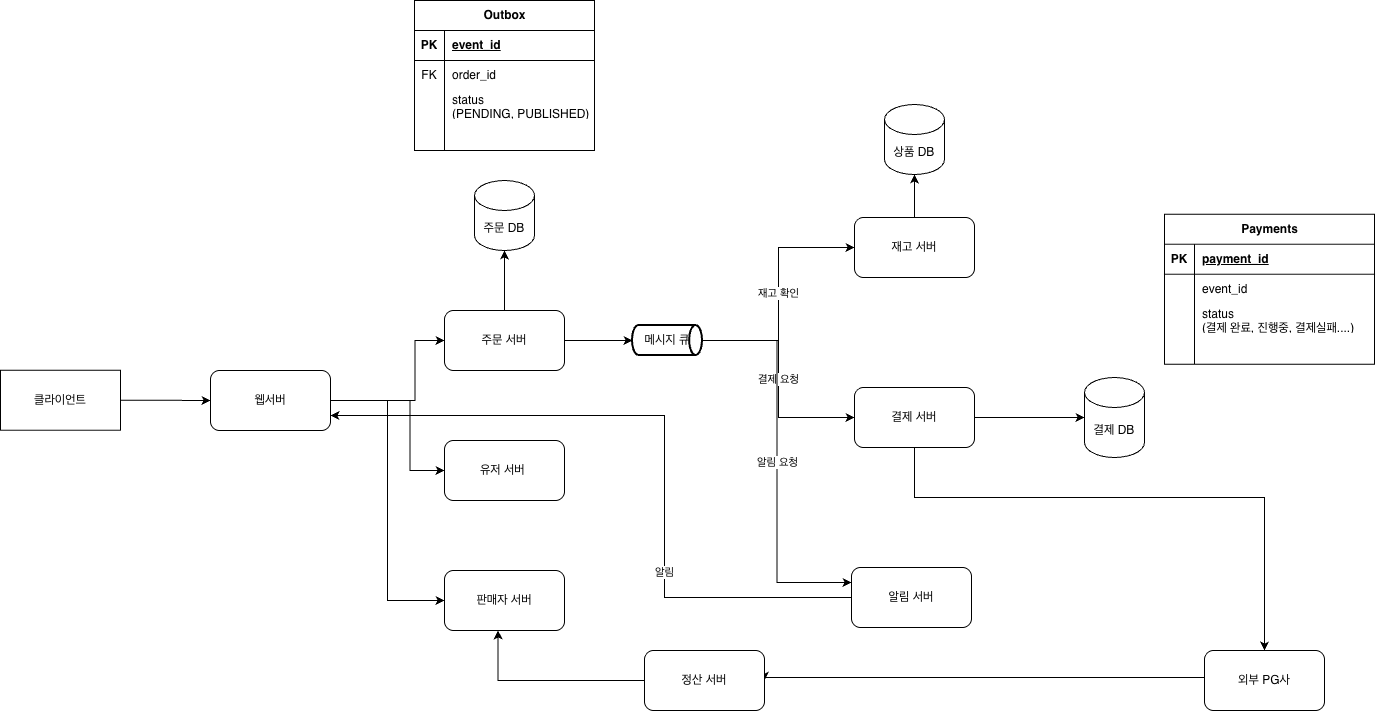

The diagram above was exported from draw.io. Its source (the exported page's mxGraphModel, read from the mxfile embedded in the PNG):
<mxGraphModel dx="1477" dy="2221" grid="1" gridSize="10" guides="1" tooltips="1" connect="1" arrows="1" fold="1" page="1" pageScale="1" pageWidth="827" pageHeight="1169" math="0" shadow="0">
  <root>
    <mxCell id="0" />
    <mxCell id="1" parent="0" />
    <mxCell id="4hG0BoQAMgp9QT7JRjbB-1" parent="1" style="rounded=0;whiteSpace=wrap;html=1;" value="클라이언트" vertex="1">
      <mxGeometry height="60" width="120" x="156" y="359.75" as="geometry" />
    </mxCell>
    <mxCell id="4hG0BoQAMgp9QT7JRjbB-8" edge="1" parent="1" style="edgeStyle=orthogonalEdgeStyle;rounded=0;orthogonalLoop=1;jettySize=auto;html=1;entryX=0;entryY=0.5;entryDx=0;entryDy=0;defaultLabelBackgroundColor=page;" target="4hG0BoQAMgp9QT7JRjbB-6">
      <mxGeometry relative="1" as="geometry">
        <mxPoint x="540" y="390" as="sourcePoint" />
      </mxGeometry>
    </mxCell>
    <mxCell id="4hG0BoQAMgp9QT7JRjbB-9" edge="1" parent="1" style="edgeStyle=orthogonalEdgeStyle;rounded=0;orthogonalLoop=1;jettySize=auto;html=1;entryX=0;entryY=0.5;entryDx=0;entryDy=0;defaultLabelBackgroundColor=page;" target="4hG0BoQAMgp9QT7JRjbB-7">
      <mxGeometry relative="1" as="geometry">
        <mxPoint x="530" y="390" as="sourcePoint" />
        <mxPoint x="590" y="460" as="targetPoint" />
      </mxGeometry>
    </mxCell>
    <mxCell id="4hG0BoQAMgp9QT7JRjbB-25" edge="1" parent="1" source="4hG0BoQAMgp9QT7JRjbB-3" style="edgeStyle=orthogonalEdgeStyle;rounded=0;orthogonalLoop=1;jettySize=auto;html=1;entryX=0;entryY=0.5;entryDx=0;entryDy=0;defaultLabelBackgroundColor=page;exitX=1;exitY=0.5;exitDx=0;exitDy=0;" target="4hG0BoQAMgp9QT7JRjbB-24">
      <mxGeometry relative="1" as="geometry">
        <mxPoint x="540" y="390" as="sourcePoint" />
      </mxGeometry>
    </mxCell>
    <mxCell id="4hG0BoQAMgp9QT7JRjbB-3" parent="1" style="rounded=1;whiteSpace=wrap;html=1;roundedPerimeter=1;" value="웹서버" vertex="1">
      <mxGeometry height="60" width="120" x="366" y="360" as="geometry" />
    </mxCell>
    <mxCell id="4hG0BoQAMgp9QT7JRjbB-13" edge="1" parent="1" source="4hG0BoQAMgp9QT7JRjbB-6" style="edgeStyle=orthogonalEdgeStyle;rounded=0;orthogonalLoop=1;jettySize=auto;html=1;defaultLabelBackgroundColor=page;" target="4hG0BoQAMgp9QT7JRjbB-10" value="">
      <mxGeometry relative="1" as="geometry" />
    </mxCell>
    <mxCell id="4hG0BoQAMgp9QT7JRjbB-83" edge="1" parent="1" source="4hG0BoQAMgp9QT7JRjbB-6" style="edgeStyle=orthogonalEdgeStyle;rounded=0;orthogonalLoop=1;jettySize=auto;html=1;defaultLabelBackgroundColor=page;" target="4hG0BoQAMgp9QT7JRjbB-79">
      <mxGeometry relative="1" as="geometry" />
    </mxCell>
    <mxCell id="4hG0BoQAMgp9QT7JRjbB-6" parent="1" style="rounded=1;whiteSpace=wrap;html=1;roundedPerimeter=1;" value="주문 서버" vertex="1">
      <mxGeometry height="60" width="120" x="600" y="300" as="geometry" />
    </mxCell>
    <mxCell id="4hG0BoQAMgp9QT7JRjbB-7" parent="1" style="rounded=1;whiteSpace=wrap;html=1;roundedPerimeter=1;" value="유저 서버&amp;nbsp;" vertex="1">
      <mxGeometry height="60" width="120" x="600" y="430" as="geometry" />
    </mxCell>
    <mxCell id="4hG0BoQAMgp9QT7JRjbB-10" parent="1" style="shape=cylinder3;whiteSpace=wrap;html=1;boundedLbl=1;backgroundOutline=1;size=15;" value="주문 DB" vertex="1">
      <mxGeometry height="70" width="60" x="630" y="170" as="geometry" />
    </mxCell>
    <mxCell id="4hG0BoQAMgp9QT7JRjbB-20" edge="1" parent="1" source="4hG0BoQAMgp9QT7JRjbB-79" style="edgeStyle=orthogonalEdgeStyle;rounded=0;orthogonalLoop=1;jettySize=auto;html=1;entryX=0;entryY=0.5;entryDx=0;entryDy=0;defaultLabelBackgroundColor=page;exitX=1;exitY=0.5;exitDx=0;exitDy=0;exitPerimeter=0;" target="4hG0BoQAMgp9QT7JRjbB-19" value="결제 요청">
      <mxGeometry relative="1" as="geometry">
        <mxPoint x="907.54" y="327.0999999999999" as="sourcePoint" />
      </mxGeometry>
    </mxCell>
    <mxCell id="4hG0BoQAMgp9QT7JRjbB-52" edge="1" parent="1" source="4hG0BoQAMgp9QT7JRjbB-79" style="edgeStyle=orthogonalEdgeStyle;rounded=0;orthogonalLoop=1;jettySize=auto;html=1;entryX=0;entryY=0.25;entryDx=0;entryDy=0;defaultLabelBackgroundColor=page;exitX=1;exitY=0.5;exitDx=0;exitDy=0;exitPerimeter=0;" target="4hG0BoQAMgp9QT7JRjbB-33" value="알림 요청">
      <mxGeometry relative="1" as="geometry">
        <mxPoint x="900" y="392" as="sourcePoint" />
      </mxGeometry>
    </mxCell>
    <mxCell id="4hG0BoQAMgp9QT7JRjbB-18" edge="1" parent="1" source="4hG0BoQAMgp9QT7JRjbB-12" style="edgeStyle=orthogonalEdgeStyle;rounded=0;orthogonalLoop=1;jettySize=auto;html=1;defaultLabelBackgroundColor=page;" target="4hG0BoQAMgp9QT7JRjbB-16" value="">
      <mxGeometry relative="1" as="geometry" />
    </mxCell>
    <mxCell id="4hG0BoQAMgp9QT7JRjbB-12" parent="1" style="rounded=1;whiteSpace=wrap;html=1;roundedPerimeter=1;" value="재고 서버" vertex="1">
      <mxGeometry height="60" width="120" x="1010" y="207" as="geometry" />
    </mxCell>
    <mxCell id="4hG0BoQAMgp9QT7JRjbB-16" parent="1" style="shape=cylinder3;whiteSpace=wrap;html=1;boundedLbl=1;backgroundOutline=1;size=15;" value="상품 DB" vertex="1">
      <mxGeometry height="70" width="60" x="1040" y="94" as="geometry" />
    </mxCell>
    <mxCell id="4hG0BoQAMgp9QT7JRjbB-30" edge="1" parent="1" source="4hG0BoQAMgp9QT7JRjbB-17" style="edgeStyle=orthogonalEdgeStyle;rounded=0;orthogonalLoop=1;jettySize=auto;html=1;entryX=1;entryY=0.5;entryDx=0;entryDy=0;defaultLabelBackgroundColor=page;" target="4hG0BoQAMgp9QT7JRjbB-28">
      <mxGeometry relative="1" x="-0.3454" as="geometry">
        <Array as="points">
          <mxPoint x="920" y="667" />
        </Array>
        <mxPoint x="1010" y="667" as="targetPoint" />
      </mxGeometry>
    </mxCell>
    <mxCell id="4hG0BoQAMgp9QT7JRjbB-17" parent="1" style="rounded=1;whiteSpace=wrap;html=1;roundedPerimeter=1;" value="외부 PG사" vertex="1">
      <mxGeometry height="60" width="120" x="1360" y="640" as="geometry" />
    </mxCell>
    <mxCell id="4hG0BoQAMgp9QT7JRjbB-19" parent="1" style="rounded=1;whiteSpace=wrap;html=1;roundedPerimeter=1;" value="결제 서버" vertex="1">
      <mxGeometry height="60" width="120" x="1010" y="377" as="geometry" />
    </mxCell>
    <mxCell id="4hG0BoQAMgp9QT7JRjbB-22" parent="1" style="shape=cylinder3;whiteSpace=wrap;html=1;boundedLbl=1;backgroundOutline=1;size=15;" value="결제 DB" vertex="1">
      <mxGeometry height="80" width="60" x="1240" y="367" as="geometry" />
    </mxCell>
    <mxCell id="4hG0BoQAMgp9QT7JRjbB-23" edge="1" parent="1" source="4hG0BoQAMgp9QT7JRjbB-19" style="edgeStyle=orthogonalEdgeStyle;rounded=0;orthogonalLoop=1;jettySize=auto;html=1;entryX=0;entryY=0.5;entryDx=0;entryDy=0;entryPerimeter=0;defaultLabelBackgroundColor=page;" target="4hG0BoQAMgp9QT7JRjbB-22">
      <mxGeometry relative="1" as="geometry" />
    </mxCell>
    <mxCell id="4hG0BoQAMgp9QT7JRjbB-24" parent="1" style="rounded=1;whiteSpace=wrap;html=1;roundedPerimeter=1;" value="판매자 서버" vertex="1">
      <mxGeometry height="60" width="120" x="600" y="560" as="geometry" />
    </mxCell>
    <mxCell id="4hG0BoQAMgp9QT7JRjbB-31" edge="1" parent="1" source="4hG0BoQAMgp9QT7JRjbB-28" style="edgeStyle=orthogonalEdgeStyle;rounded=0;orthogonalLoop=1;jettySize=auto;html=1;defaultLabelBackgroundColor=page;entryX=0.437;entryY=1.087;entryDx=0;entryDy=0;" target="4hG0BoQAMgp9QT7JRjbB-24">
      <mxGeometry relative="1" x="-0.2566" as="geometry">
        <mxPoint x="654.21" y="670" as="targetPoint" />
      </mxGeometry>
    </mxCell>
    <mxCell id="4hG0BoQAMgp9QT7JRjbB-28" parent="1" style="rounded=1;whiteSpace=wrap;html=1;roundedPerimeter=1;" value="정산 서버" vertex="1">
      <mxGeometry height="60" width="120" x="800" y="640" as="geometry" />
    </mxCell>
    <mxCell id="4hG0BoQAMgp9QT7JRjbB-34" edge="1" parent="1" source="4hG0BoQAMgp9QT7JRjbB-19" style="edgeStyle=orthogonalEdgeStyle;rounded=0;orthogonalLoop=1;jettySize=auto;html=1;defaultLabelBackgroundColor=page;entryX=0.5;entryY=0;entryDx=0;entryDy=0;" target="4hG0BoQAMgp9QT7JRjbB-17" value="">
      <mxGeometry relative="1" as="geometry">
        <Array as="points">
          <mxPoint x="1070" y="487" />
          <mxPoint x="1420" y="487" />
        </Array>
        <mxPoint x="1070" y="437" as="sourcePoint" />
        <mxPoint x="1070" y="847" as="targetPoint" />
      </mxGeometry>
    </mxCell>
    <mxCell id="4hG0BoQAMgp9QT7JRjbB-38" edge="1" parent="1" source="4hG0BoQAMgp9QT7JRjbB-33" style="edgeStyle=orthogonalEdgeStyle;rounded=0;orthogonalLoop=1;jettySize=auto;html=1;defaultLabelBackgroundColor=page;entryX=1;entryY=0.75;entryDx=0;entryDy=0;" target="4hG0BoQAMgp9QT7JRjbB-3" value="알림">
      <mxGeometry relative="1" x="-0.396" as="geometry">
        <Array as="points">
          <mxPoint x="820" y="587" />
          <mxPoint x="820" y="405" />
        </Array>
        <mxPoint x="720" y="460" as="targetPoint" />
      </mxGeometry>
    </mxCell>
    <mxCell id="4hG0BoQAMgp9QT7JRjbB-33" parent="1" style="rounded=1;whiteSpace=wrap;html=1;roundedPerimeter=1;" value="알림 서버" vertex="1">
      <mxGeometry height="60" width="120" x="1007" y="557" as="geometry" />
    </mxCell>
    <mxCell id="4hG0BoQAMgp9QT7JRjbB-39" parent="1" style="shape=table;startSize=30;container=1;collapsible=1;childLayout=tableLayout;fixedRows=1;rowLines=0;fontStyle=1;align=center;resizeLast=1;html=1;" value="Outbox" vertex="1">
      <mxGeometry height="150" width="180" x="570" y="-10" as="geometry" />
    </mxCell>
    <mxCell id="4hG0BoQAMgp9QT7JRjbB-40" parent="4hG0BoQAMgp9QT7JRjbB-39" style="shape=tableRow;horizontal=0;startSize=0;swimlaneHead=0;swimlaneBody=0;fillColor=none;collapsible=0;dropTarget=0;points=[[0,0.5],[1,0.5]];portConstraint=eastwest;top=0;left=0;right=0;bottom=1;" value="" vertex="1">
      <mxGeometry height="30" width="180" y="30" as="geometry" />
    </mxCell>
    <mxCell id="4hG0BoQAMgp9QT7JRjbB-41" parent="4hG0BoQAMgp9QT7JRjbB-40" style="shape=partialRectangle;connectable=0;fillColor=none;top=0;left=0;bottom=0;right=0;fontStyle=1;overflow=hidden;whiteSpace=wrap;html=1;" value="PK" vertex="1">
      <mxGeometry height="30" width="30" as="geometry">
        <mxRectangle height="30" width="30" as="alternateBounds" />
      </mxGeometry>
    </mxCell>
    <mxCell id="4hG0BoQAMgp9QT7JRjbB-42" parent="4hG0BoQAMgp9QT7JRjbB-40" style="shape=partialRectangle;connectable=0;fillColor=none;top=0;left=0;bottom=0;right=0;align=left;spacingLeft=6;fontStyle=5;overflow=hidden;whiteSpace=wrap;html=1;" value="event_id" vertex="1">
      <mxGeometry height="30" width="150" x="30" as="geometry">
        <mxRectangle height="30" width="150" as="alternateBounds" />
      </mxGeometry>
    </mxCell>
    <mxCell id="4hG0BoQAMgp9QT7JRjbB-43" parent="4hG0BoQAMgp9QT7JRjbB-39" style="shape=tableRow;horizontal=0;startSize=0;swimlaneHead=0;swimlaneBody=0;fillColor=none;collapsible=0;dropTarget=0;points=[[0,0.5],[1,0.5]];portConstraint=eastwest;top=0;left=0;right=0;bottom=0;" value="" vertex="1">
      <mxGeometry height="30" width="180" y="60" as="geometry" />
    </mxCell>
    <mxCell id="4hG0BoQAMgp9QT7JRjbB-44" parent="4hG0BoQAMgp9QT7JRjbB-43" style="shape=partialRectangle;connectable=0;fillColor=none;top=0;left=0;bottom=0;right=0;editable=1;overflow=hidden;whiteSpace=wrap;html=1;" value="FK" vertex="1">
      <mxGeometry height="30" width="30" as="geometry">
        <mxRectangle height="30" width="30" as="alternateBounds" />
      </mxGeometry>
    </mxCell>
    <mxCell id="4hG0BoQAMgp9QT7JRjbB-45" parent="4hG0BoQAMgp9QT7JRjbB-43" style="shape=partialRectangle;connectable=0;fillColor=none;top=0;left=0;bottom=0;right=0;align=left;spacingLeft=6;overflow=hidden;whiteSpace=wrap;html=1;" value="order_id" vertex="1">
      <mxGeometry height="30" width="150" x="30" as="geometry">
        <mxRectangle height="30" width="150" as="alternateBounds" />
      </mxGeometry>
    </mxCell>
    <mxCell id="4hG0BoQAMgp9QT7JRjbB-46" parent="4hG0BoQAMgp9QT7JRjbB-39" style="shape=tableRow;horizontal=0;startSize=0;swimlaneHead=0;swimlaneBody=0;fillColor=none;collapsible=0;dropTarget=0;points=[[0,0.5],[1,0.5]];portConstraint=eastwest;top=0;left=0;right=0;bottom=0;" value="" vertex="1">
      <mxGeometry height="30" width="180" y="90" as="geometry" />
    </mxCell>
    <mxCell id="4hG0BoQAMgp9QT7JRjbB-47" parent="4hG0BoQAMgp9QT7JRjbB-46" style="shape=partialRectangle;connectable=0;fillColor=none;top=0;left=0;bottom=0;right=0;editable=1;overflow=hidden;whiteSpace=wrap;html=1;" value="" vertex="1">
      <mxGeometry height="30" width="30" as="geometry">
        <mxRectangle height="30" width="30" as="alternateBounds" />
      </mxGeometry>
    </mxCell>
    <mxCell id="4hG0BoQAMgp9QT7JRjbB-48" parent="4hG0BoQAMgp9QT7JRjbB-46" style="shape=partialRectangle;connectable=0;fillColor=none;top=0;left=0;bottom=0;right=0;align=left;spacingLeft=6;overflow=hidden;whiteSpace=wrap;html=1;" value="status&lt;div&gt;(PENDING, PUBLISHED)&lt;/div&gt;" vertex="1">
      <mxGeometry height="30" width="150" x="30" as="geometry">
        <mxRectangle height="30" width="150" as="alternateBounds" />
      </mxGeometry>
    </mxCell>
    <mxCell id="4hG0BoQAMgp9QT7JRjbB-49" parent="4hG0BoQAMgp9QT7JRjbB-39" style="shape=tableRow;horizontal=0;startSize=0;swimlaneHead=0;swimlaneBody=0;fillColor=none;collapsible=0;dropTarget=0;points=[[0,0.5],[1,0.5]];portConstraint=eastwest;top=0;left=0;right=0;bottom=0;" value="" vertex="1">
      <mxGeometry height="30" width="180" y="120" as="geometry" />
    </mxCell>
    <mxCell id="4hG0BoQAMgp9QT7JRjbB-50" parent="4hG0BoQAMgp9QT7JRjbB-49" style="shape=partialRectangle;connectable=0;fillColor=none;top=0;left=0;bottom=0;right=0;editable=1;overflow=hidden;whiteSpace=wrap;html=1;" value="" vertex="1">
      <mxGeometry height="30" width="30" as="geometry">
        <mxRectangle height="30" width="30" as="alternateBounds" />
      </mxGeometry>
    </mxCell>
    <mxCell id="4hG0BoQAMgp9QT7JRjbB-51" parent="4hG0BoQAMgp9QT7JRjbB-49" style="shape=partialRectangle;connectable=0;fillColor=none;top=0;left=0;bottom=0;right=0;align=left;spacingLeft=6;overflow=hidden;whiteSpace=wrap;html=1;" value="" vertex="1">
      <mxGeometry height="30" width="150" x="30" as="geometry">
        <mxRectangle height="30" width="150" as="alternateBounds" />
      </mxGeometry>
    </mxCell>
    <mxCell id="4hG0BoQAMgp9QT7JRjbB-66" parent="1" style="shape=table;startSize=30;container=1;collapsible=1;childLayout=tableLayout;fixedRows=1;rowLines=0;fontStyle=1;align=center;resizeLast=1;html=1;" value="Payments" vertex="1">
      <mxGeometry height="150" width="210" x="1320" y="203.75" as="geometry" />
    </mxCell>
    <mxCell id="4hG0BoQAMgp9QT7JRjbB-67" parent="4hG0BoQAMgp9QT7JRjbB-66" style="shape=tableRow;horizontal=0;startSize=0;swimlaneHead=0;swimlaneBody=0;fillColor=none;collapsible=0;dropTarget=0;points=[[0,0.5],[1,0.5]];portConstraint=eastwest;top=0;left=0;right=0;bottom=1;" value="" vertex="1">
      <mxGeometry height="30" width="210" y="30" as="geometry" />
    </mxCell>
    <mxCell id="4hG0BoQAMgp9QT7JRjbB-68" parent="4hG0BoQAMgp9QT7JRjbB-67" style="shape=partialRectangle;connectable=0;fillColor=none;top=0;left=0;bottom=0;right=0;fontStyle=1;overflow=hidden;whiteSpace=wrap;html=1;" value="PK" vertex="1">
      <mxGeometry height="30" width="30" as="geometry">
        <mxRectangle height="30" width="30" as="alternateBounds" />
      </mxGeometry>
    </mxCell>
    <mxCell id="4hG0BoQAMgp9QT7JRjbB-69" parent="4hG0BoQAMgp9QT7JRjbB-67" style="shape=partialRectangle;connectable=0;fillColor=none;top=0;left=0;bottom=0;right=0;align=left;spacingLeft=6;fontStyle=5;overflow=hidden;whiteSpace=wrap;html=1;" value="payment_id" vertex="1">
      <mxGeometry height="30" width="180" x="30" as="geometry">
        <mxRectangle height="30" width="180" as="alternateBounds" />
      </mxGeometry>
    </mxCell>
    <mxCell id="4hG0BoQAMgp9QT7JRjbB-70" parent="4hG0BoQAMgp9QT7JRjbB-66" style="shape=tableRow;horizontal=0;startSize=0;swimlaneHead=0;swimlaneBody=0;fillColor=none;collapsible=0;dropTarget=0;points=[[0,0.5],[1,0.5]];portConstraint=eastwest;top=0;left=0;right=0;bottom=0;" value="" vertex="1">
      <mxGeometry height="30" width="210" y="60" as="geometry" />
    </mxCell>
    <mxCell id="4hG0BoQAMgp9QT7JRjbB-71" parent="4hG0BoQAMgp9QT7JRjbB-70" style="shape=partialRectangle;connectable=0;fillColor=none;top=0;left=0;bottom=0;right=0;editable=1;overflow=hidden;whiteSpace=wrap;html=1;" value="" vertex="1">
      <mxGeometry height="30" width="30" as="geometry">
        <mxRectangle height="30" width="30" as="alternateBounds" />
      </mxGeometry>
    </mxCell>
    <mxCell id="4hG0BoQAMgp9QT7JRjbB-72" parent="4hG0BoQAMgp9QT7JRjbB-70" style="shape=partialRectangle;connectable=0;fillColor=none;top=0;left=0;bottom=0;right=0;align=left;spacingLeft=6;overflow=hidden;whiteSpace=wrap;html=1;" value="event_id" vertex="1">
      <mxGeometry height="30" width="180" x="30" as="geometry">
        <mxRectangle height="30" width="180" as="alternateBounds" />
      </mxGeometry>
    </mxCell>
    <mxCell id="4hG0BoQAMgp9QT7JRjbB-73" parent="4hG0BoQAMgp9QT7JRjbB-66" style="shape=tableRow;horizontal=0;startSize=0;swimlaneHead=0;swimlaneBody=0;fillColor=none;collapsible=0;dropTarget=0;points=[[0,0.5],[1,0.5]];portConstraint=eastwest;top=0;left=0;right=0;bottom=0;" value="" vertex="1">
      <mxGeometry height="30" width="210" y="90" as="geometry" />
    </mxCell>
    <mxCell id="4hG0BoQAMgp9QT7JRjbB-74" parent="4hG0BoQAMgp9QT7JRjbB-73" style="shape=partialRectangle;connectable=0;fillColor=none;top=0;left=0;bottom=0;right=0;editable=1;overflow=hidden;whiteSpace=wrap;html=1;" value="" vertex="1">
      <mxGeometry height="30" width="30" as="geometry">
        <mxRectangle height="30" width="30" as="alternateBounds" />
      </mxGeometry>
    </mxCell>
    <mxCell id="4hG0BoQAMgp9QT7JRjbB-75" parent="4hG0BoQAMgp9QT7JRjbB-73" style="shape=partialRectangle;connectable=0;fillColor=none;top=0;left=0;bottom=0;right=0;align=left;spacingLeft=6;overflow=hidden;whiteSpace=wrap;html=1;" value="status&lt;div&gt;(결제 완료, 진행중, 결제실패....)&lt;/div&gt;" vertex="1">
      <mxGeometry height="30" width="180" x="30" as="geometry">
        <mxRectangle height="30" width="180" as="alternateBounds" />
      </mxGeometry>
    </mxCell>
    <mxCell id="4hG0BoQAMgp9QT7JRjbB-76" parent="4hG0BoQAMgp9QT7JRjbB-66" style="shape=tableRow;horizontal=0;startSize=0;swimlaneHead=0;swimlaneBody=0;fillColor=none;collapsible=0;dropTarget=0;points=[[0,0.5],[1,0.5]];portConstraint=eastwest;top=0;left=0;right=0;bottom=0;" value="" vertex="1">
      <mxGeometry height="30" width="210" y="120" as="geometry" />
    </mxCell>
    <mxCell id="4hG0BoQAMgp9QT7JRjbB-77" parent="4hG0BoQAMgp9QT7JRjbB-76" style="shape=partialRectangle;connectable=0;fillColor=none;top=0;left=0;bottom=0;right=0;editable=1;overflow=hidden;whiteSpace=wrap;html=1;" value="" vertex="1">
      <mxGeometry height="30" width="30" as="geometry">
        <mxRectangle height="30" width="30" as="alternateBounds" />
      </mxGeometry>
    </mxCell>
    <mxCell id="4hG0BoQAMgp9QT7JRjbB-78" parent="4hG0BoQAMgp9QT7JRjbB-76" style="shape=partialRectangle;connectable=0;fillColor=none;top=0;left=0;bottom=0;right=0;align=left;spacingLeft=6;overflow=hidden;whiteSpace=wrap;html=1;" value="" vertex="1">
      <mxGeometry height="30" width="180" x="30" as="geometry">
        <mxRectangle height="30" width="180" as="alternateBounds" />
      </mxGeometry>
    </mxCell>
    <mxCell id="4hG0BoQAMgp9QT7JRjbB-84" edge="1" parent="1" source="4hG0BoQAMgp9QT7JRjbB-79" style="edgeStyle=orthogonalEdgeStyle;rounded=0;orthogonalLoop=1;jettySize=auto;html=1;entryX=0;entryY=0.5;entryDx=0;entryDy=0;defaultLabelBackgroundColor=page;" target="4hG0BoQAMgp9QT7JRjbB-12" value="재고 확인">
      <mxGeometry relative="1" as="geometry" />
    </mxCell>
    <mxCell id="4hG0BoQAMgp9QT7JRjbB-79" parent="1" style="strokeWidth=2;html=1;shape=mxgraph.flowchart.direct_data;whiteSpace=wrap;" value="메시지 큐" vertex="1">
      <mxGeometry height="30" width="70" x="788" y="315" as="geometry" />
    </mxCell>
    <mxCell id="4hG0BoQAMgp9QT7JRjbB-86" edge="1" parent="1" source="4hG0BoQAMgp9QT7JRjbB-1" style="edgeStyle=orthogonalEdgeStyle;rounded=0;orthogonalLoop=1;jettySize=auto;html=1;defaultLabelBackgroundColor=page;exitX=1;exitY=0.5;exitDx=0;exitDy=0;entryX=0;entryY=0.5;entryDx=0;entryDy=0;" target="4hG0BoQAMgp9QT7JRjbB-3" value="">
      <mxGeometry relative="1" x="-0.5972" as="geometry">
        <mxPoint x="290" y="390" as="sourcePoint" />
        <mxPoint x="319" y="393.75" as="targetPoint" />
      </mxGeometry>
    </mxCell>
  </root>
</mxGraphModel>